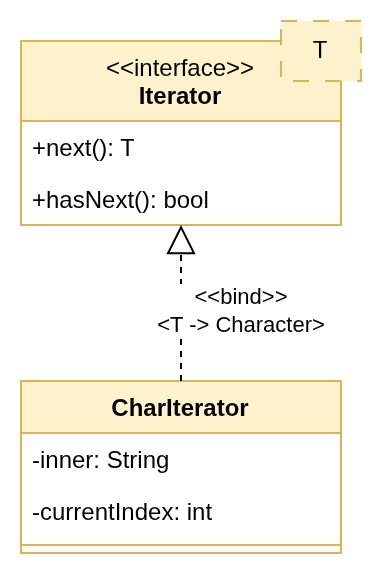

The diagram above was exported from draw.io. Its source (the exported page's mxGraphModel, read from the mxfile embedded in the PNG):
<mxGraphModel dx="983" dy="519" grid="1" gridSize="10" guides="1" tooltips="1" connect="1" arrows="1" fold="1" page="1" pageScale="1" pageWidth="1200" pageHeight="1600" math="0" shadow="0">
  <root>
    <mxCell id="0" />
    <mxCell id="1" parent="0" />
    <mxCell id="QlRFccLdMPf9YAjIEWWV-1" value="&lt;span style=&quot;font-weight: normal;&quot;&gt;&amp;lt;&amp;lt;interface&amp;gt;&amp;gt;&lt;/span&gt;&lt;div&gt;Iterator&lt;/div&gt;" style="swimlane;fontStyle=1;align=center;verticalAlign=top;childLayout=stackLayout;horizontal=1;startSize=40;horizontalStack=0;resizeParent=1;resizeParentMax=0;resizeLast=0;collapsible=1;marginBottom=0;whiteSpace=wrap;html=1;fillColor=#fff2cc;strokeColor=#d6b656;" vertex="1" parent="1">
      <mxGeometry x="320" y="240" width="160" height="92" as="geometry" />
    </mxCell>
    <mxCell id="QlRFccLdMPf9YAjIEWWV-4" value="+next(): T" style="text;strokeColor=none;fillColor=none;align=left;verticalAlign=top;spacingLeft=4;spacingRight=4;overflow=hidden;rotatable=0;points=[[0,0.5],[1,0.5]];portConstraint=eastwest;whiteSpace=wrap;html=1;" vertex="1" parent="QlRFccLdMPf9YAjIEWWV-1">
      <mxGeometry y="40" width="160" height="26" as="geometry" />
    </mxCell>
    <mxCell id="QlRFccLdMPf9YAjIEWWV-5" value="+hasNext(): bool" style="text;strokeColor=none;fillColor=none;align=left;verticalAlign=top;spacingLeft=4;spacingRight=4;overflow=hidden;rotatable=0;points=[[0,0.5],[1,0.5]];portConstraint=eastwest;whiteSpace=wrap;html=1;" vertex="1" parent="QlRFccLdMPf9YAjIEWWV-1">
      <mxGeometry y="66" width="160" height="26" as="geometry" />
    </mxCell>
    <mxCell id="QlRFccLdMPf9YAjIEWWV-6" value="T" style="rounded=0;whiteSpace=wrap;html=1;dashed=1;dashPattern=8 8;fillColor=#fff2cc;strokeColor=#d6b656;" vertex="1" parent="1">
      <mxGeometry x="450" y="230" width="40" height="30" as="geometry" />
    </mxCell>
    <mxCell id="QlRFccLdMPf9YAjIEWWV-7" value="CharIterator" style="swimlane;fontStyle=1;align=center;verticalAlign=top;childLayout=stackLayout;horizontal=1;startSize=26;horizontalStack=0;resizeParent=1;resizeParentMax=0;resizeLast=0;collapsible=1;marginBottom=0;whiteSpace=wrap;html=1;fillColor=#fff2cc;strokeColor=#d6b656;" vertex="1" parent="1">
      <mxGeometry x="320" y="410" width="160" height="86" as="geometry">
        <mxRectangle x="320" y="410" width="100" height="30" as="alternateBounds" />
      </mxGeometry>
    </mxCell>
    <mxCell id="QlRFccLdMPf9YAjIEWWV-8" value="-inner: String" style="text;strokeColor=none;fillColor=none;align=left;verticalAlign=top;spacingLeft=4;spacingRight=4;overflow=hidden;rotatable=0;points=[[0,0.5],[1,0.5]];portConstraint=eastwest;whiteSpace=wrap;html=1;" vertex="1" parent="QlRFccLdMPf9YAjIEWWV-7">
      <mxGeometry y="26" width="160" height="26" as="geometry" />
    </mxCell>
    <mxCell id="QlRFccLdMPf9YAjIEWWV-11" value="-currentIndex: int" style="text;strokeColor=none;fillColor=none;align=left;verticalAlign=top;spacingLeft=4;spacingRight=4;overflow=hidden;rotatable=0;points=[[0,0.5],[1,0.5]];portConstraint=eastwest;whiteSpace=wrap;html=1;" vertex="1" parent="QlRFccLdMPf9YAjIEWWV-7">
      <mxGeometry y="52" width="160" height="26" as="geometry" />
    </mxCell>
    <mxCell id="QlRFccLdMPf9YAjIEWWV-9" value="" style="line;strokeWidth=1;fillColor=none;align=left;verticalAlign=middle;spacingTop=-1;spacingLeft=3;spacingRight=3;rotatable=0;labelPosition=right;points=[];portConstraint=eastwest;strokeColor=inherit;" vertex="1" parent="QlRFccLdMPf9YAjIEWWV-7">
      <mxGeometry y="78" width="160" height="8" as="geometry" />
    </mxCell>
    <mxCell id="QlRFccLdMPf9YAjIEWWV-12" value="" style="endArrow=block;dashed=1;endFill=0;endSize=12;html=1;rounded=0;exitX=0.5;exitY=0;exitDx=0;exitDy=0;entryX=0.5;entryY=1;entryDx=0;entryDy=0;" edge="1" parent="1" source="QlRFccLdMPf9YAjIEWWV-7" target="QlRFccLdMPf9YAjIEWWV-1">
      <mxGeometry width="160" relative="1" as="geometry">
        <mxPoint x="470" y="340" as="sourcePoint" />
        <mxPoint x="630" y="340" as="targetPoint" />
      </mxGeometry>
    </mxCell>
    <mxCell id="QlRFccLdMPf9YAjIEWWV-14" value="&amp;lt;&amp;lt;bind&amp;gt;&amp;gt;&lt;div&gt;&amp;lt;T -&amp;gt; Character&amp;gt;&lt;/div&gt;" style="edgeLabel;html=1;align=center;verticalAlign=middle;resizable=0;points=[];" vertex="1" connectable="0" parent="QlRFccLdMPf9YAjIEWWV-12">
      <mxGeometry x="-0.0973" y="-2" relative="1" as="geometry">
        <mxPoint x="28" as="offset" />
      </mxGeometry>
    </mxCell>
  </root>
</mxGraphModel>